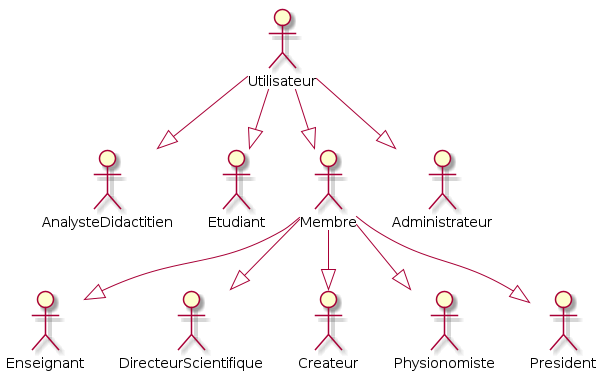

The diagram above was rendered by PlantUML. Its source (embedded in the PNG):
@startuml

actor AnalysteDidactitien
actor Etudiant
actor Enseignant
actor DirecteurScientifique
actor Membre
actor Createur
actor Administrateur
actor Physionomiste

actor Utilisateur
actor President

Utilisateur --|> AnalysteDidactitien
Membre--|> Createur
Membre --|> DirecteurScientifique
Utilisateur --|> Administrateur
Utilisateur --|> Etudiant
Membre--|> President
Membre--|> Physionomiste
Membre--|> Enseignant
Utilisateur --|> Membre


@enduml